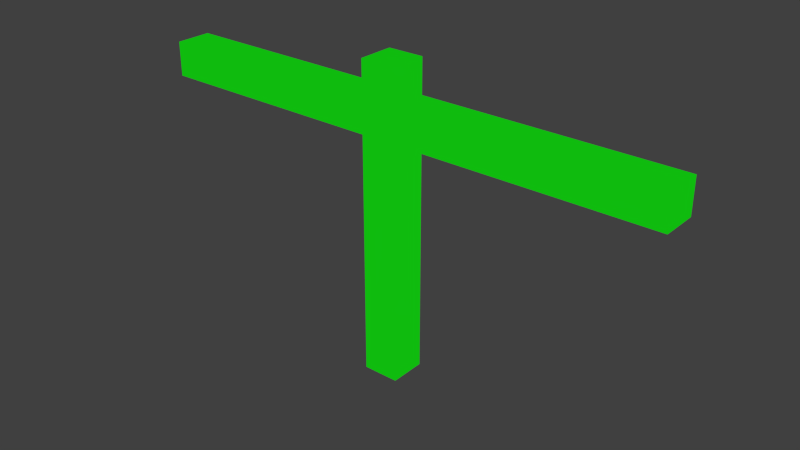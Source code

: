 # Source: multi_anim.blend  (saved by Blender 2.80.74; exported with 4.5.12 LTS)
import bpy
from mathutils import Matrix  # noqa: F401  (used for matrix-valued properties, if any)

bpy.ops.wm.read_factory_settings(use_empty=True)
scene = bpy.context.scene
scene.name = 'Scene'

# ---- collections
col_collection_1 = bpy.data.collections.new('Collection 1'); scene.collection.children.link(col_collection_1)

# ---- materials (node trees are filled in below, after node groups)
mat_material_001 = bpy.data.materials.new('Material.001')
mat_material_001.alpha_threshold = 0.0
mat_material_001.use_transparent_shadow = False
mat_material_001.roughness = 0.5

# ---- node groups
ng_common_matdefs_misc_unshaded_j3md__jme = bpy.data.node_groups.new('!Common/MatDefs/Misc/Unshaded.j3md; JME', 'ShaderNodeTree')
_s = ng_common_matdefs_misc_unshaded_j3md__jme.interface.new_socket(name='Surface', in_out='OUTPUT', socket_type='NodeSocketShader')
_s = ng_common_matdefs_misc_unshaded_j3md__jme.interface.new_socket(name='!ColorMap', in_out='INPUT', socket_type='NodeSocketColor')
_s.default_value = (1.0, 1.0, 1.0, 1.0)
_s = ng_common_matdefs_misc_unshaded_j3md__jme.interface.new_socket(name='ColorMapAlpha', in_out='INPUT', socket_type='NodeSocketFloat')
_s.subtype = 'FACTOR'
_s.default_value = 1.0
_s.min_value = 0.0
_s.max_value = 1.0
_s = ng_common_matdefs_misc_unshaded_j3md__jme.interface.new_socket(name='!Color', in_out='INPUT', socket_type='NodeSocketColor')
_s.default_value = (1.0, 1.0, 1.0, 1.0)
_s = ng_common_matdefs_misc_unshaded_j3md__jme.interface.new_socket(name='!LightMap', in_out='INPUT', socket_type='NodeSocketColor')
_s.default_value = (1.0, 1.0, 1.0, 1.0)
_s = ng_common_matdefs_misc_unshaded_j3md__jme.interface.new_socket(name='!RenderBucket', in_out='INPUT', socket_type='NodeSocketFloat')
_N = ng_common_matdefs_misc_unshaded_j3md__jme.nodes; _L = ng_common_matdefs_misc_unshaded_j3md__jme.links
n0 = _N.new('ShaderNodeLightPath'); n0.name = 'Light Path'; n0.location = (284, 172)
n1 = _N.new('ShaderNodeMixShader'); n1.name = 'Mix Shader'; n1.location = (293, 97)
n2 = _N.new('ShaderNodeMix'); n2.name = 'Mix.001'; n2.location = (-346, -18)
n2.data_type = 'RGBA'
n2.blend_type = 'MULTIPLY'
n2.inputs[0].default_value = 1.0
n3 = _N.new('ShaderNodeMix'); n3.name = 'Mix'; n3.location = (-137, -8)
n3.data_type = 'RGBA'
n3.blend_type = 'MULTIPLY'
n3.inputs[0].default_value = 1.0
n4 = _N.new('ShaderNodeEmission'); n4.name = 'Emission'; n4.location = (81, -11)
n5 = _N.new('ShaderNodeMixShader'); n5.name = 'Mix Shader.001'; n5.location = (867, -107)
n6 = _N.new('ShaderNodeMix'); n6.name = 'Mix.002'; n6.location = (-132, -379)
n6.data_type = 'RGBA'
n6.blend_type = 'MULTIPLY'
n6.inputs[0].default_value = 1.0
n7 = _N.new('ShaderNodeBsdfTransparent'); n7.name = 'Transparent BSDF'; n7.location = (628, 31)
n7.inputs[0].default_value = (1.0, 1.0, 1.0, 0.0)
n8 = _N.new('ShaderNodeAddShader'); n8.name = 'Add Shader'; n8.location = (550, -278)
n8.width = 164
n9 = _N.new('NodeGroupOutput'); n9.name = 'Group Output'; n9.location = (1130, -125)
n9.width = 138
n10 = _N.new('ShaderNodeEmission'); n10.name = 'Emission.001'; n10.location = (200, -387)
n11 = _N.new('NodeGroupInput'); n11.name = 'Group Input'; n11.location = (-727, -111)
_L.new(n0.outputs[0], n1.inputs[0])
_L.new(n4.outputs[0], n1.inputs[2])
_L.new(n11.outputs[3], n3.inputs[7])
_L.new(n11.outputs[0], n2.inputs[6])
_L.new(n3.outputs[2], n4.inputs[0])
_L.new(n2.outputs[2], n3.inputs[6])
_L.new(n11.outputs[2], n2.inputs[7])
_L.new(n7.outputs[0], n5.inputs[1])
_L.new(n11.outputs[1], n5.inputs[0])
_L.new(n6.outputs[2], n10.inputs[0])
_L.new(n10.outputs[0], n8.inputs[1])
_L.new(n5.outputs[0], n9.inputs[0])
_L.new(n1.outputs[0], n5.inputs[2])
n9.is_active_output = True

# ---- material node trees
mat_material_001.use_nodes = True; mat_material_001.node_tree.nodes.clear()
_N = mat_material_001.node_tree.nodes; _L = mat_material_001.node_tree.links
n0 = _N.new('ShaderNodeOutputMaterial'); n0.name = 'Material Output'; n0.location = (300, 300)
n1 = _N.new('ShaderNodeGroup'); n1.name = 'Group'; n1.location = (22, 333)
n1.node_tree = ng_common_matdefs_misc_unshaded_j3md__jme
n1.inputs[0].default_value = (1.0, 1.0, 1.0, 1.0)
n1.inputs[1].default_value = 1.0
n1.inputs[3].default_value = (1.0, 1.0, 1.0, 1.0)
n1.inputs[4].default_value = 0.0
n2 = _N.new('ShaderNodeRGB'); n2.name = 'RGB'; n2.location = (-334, 330)
n2.outputs[0].default_value = (0.004684, 0.5, 0.004571, 1.0)
_L.new(n1.outputs[0], n0.inputs[0])
_L.new(n2.outputs[0], n1.inputs[2])
n0.is_active_output = True

# ---- world
world_world = bpy.data.worlds.new('World'); scene.world = world_world
world_world.color = (0.05088, 0.05088, 0.05088)
world_world.use_sun_shadow = False
world_world.sun_shadow_jitter_overblur = 0.0
world_world.cycles.sampling_method = 'MANUAL'
world_world.cycles.sample_map_resolution = 256

# ---- meshes
me_cube_001 = bpy.data.meshes.new('Cube.001')
me_cube_001.from_pydata([(-1.0, -1.0, -1.0), (-1.0, -1.0, 16.07), (-1.0, 1.0, -1.0), (-1.0, 1.0, 16.07), (1.0, -1.0, -1.0), (1.0, -1.0, 16.07), (1.0, 1.0, -1.0), (1.0, 1.0, 16.07), (-1.0, -1.0, 0.8961), (-1.0, -1.0, 2.792), (-1.0, -1.0, 4.688), (-1.0, -1.0, 6.585), (-1.0, -1.0, 8.481), (-1.0, -1.0, 10.38), (-1.0, -1.0, 12.27), (-1.0, -1.0, 14.17), (-1.0, 1.0, 14.17), (-1.0, 1.0, 12.27), (-1.0, 1.0, 10.38), (-1.0, 1.0, 8.481), (-1.0, 1.0, 6.585), (-1.0, 1.0, 4.688), (-1.0, 1.0, 2.792), (-1.0, 1.0, 0.8961), (1.0, 1.0, 14.17), (1.0, 1.0, 12.27), (1.0, 1.0, 10.38), (1.0, 1.0, 8.481), (1.0, 1.0, 6.585), (1.0, 1.0, 4.688), (1.0, 1.0, 2.792), (1.0, 1.0, 0.8961), (1.0, -1.0, 14.17), (1.0, -1.0, 12.27), (1.0, -1.0, 10.38), (1.0, -1.0, 8.481), (1.0, -1.0, 6.585), (1.0, -1.0, 4.688), (1.0, -1.0, 2.792), (1.0, -1.0, 0.8961), (15.02, 1.0, 14.17), (15.02, 1.0, 12.27), (15.02, -1.0, 14.17), (15.02, -1.0, 12.27), (-14.05, -1.0, 12.27), (-14.05, -1.0, 14.17), (-14.05, 1.0, 14.17), (-14.05, 1.0, 12.27), (-3.175, 1.0, 14.17), (-5.351, 1.0, 14.17), (-7.526, 1.0, 14.17), (-9.701, 1.0, 14.17), (-11.88, 1.0, 14.17), (-11.88, -1.0, 14.17), (-9.701, -1.0, 14.17), (-7.526, -1.0, 14.17), (-5.351, -1.0, 14.17), (-3.175, -1.0, 14.17), (-3.175, 1.0, 12.27), (-5.351, 1.0, 12.27), (-7.526, 1.0, 12.27), (-9.701, 1.0, 12.27), (-11.88, 1.0, 12.27), (-11.88, -1.0, 12.27), (-9.701, -1.0, 12.27), (-7.526, -1.0, 12.27), (-5.351, -1.0, 12.27), (-3.175, -1.0, 12.27), (3.337, 1.0, 14.17), (5.674, 1.0, 14.17), (8.011, 1.0, 14.17), (10.35, 1.0, 14.17), (12.68, 1.0, 14.17), (12.68, 1.0, 12.27), (10.35, 1.0, 12.27), (8.011, 1.0, 12.27), (5.674, 1.0, 12.27), (3.337, 1.0, 12.27), (12.68, -1.0, 12.27), (10.35, -1.0, 12.27), (8.011, -1.0, 12.27), (5.674, -1.0, 12.27), (3.337, -1.0, 12.27), (12.68, -1.0, 14.17), (10.35, -1.0, 14.17), (8.011, -1.0, 14.17), (5.674, -1.0, 14.17), (3.337, -1.0, 14.17)], [], [(15, 1, 3, 16), (16, 3, 7, 24), (24, 7, 5, 32), (32, 5, 1, 15), (2, 6, 4, 0), (7, 3, 1, 5), (4, 39, 8, 0), (39, 38, 9, 8), (38, 37, 10, 9), (37, 36, 11, 10), (36, 35, 12, 11), (35, 34, 13, 12), (34, 33, 14, 13), (33, 32, 15, 14), (6, 31, 39, 4), (31, 30, 38, 39), (30, 29, 37, 38), (29, 28, 36, 37), (28, 27, 35, 36), (27, 26, 34, 35), (26, 25, 33, 34), (73, 72, 40, 41), (2, 23, 31, 6), (23, 22, 30, 31), (22, 21, 29, 30), (21, 20, 28, 29), (20, 19, 27, 28), (19, 18, 26, 27), (18, 17, 25, 26), (17, 16, 24, 25), (0, 8, 23, 2), (8, 9, 22, 23), (9, 10, 21, 22), (10, 11, 20, 21), (11, 12, 19, 20), (12, 13, 18, 19), (13, 14, 17, 18), (53, 52, 46, 45), (41, 40, 42, 43), (78, 73, 41, 43), (83, 78, 43, 42), (72, 83, 42, 40), (44, 45, 46, 47), (52, 62, 47, 46), (63, 53, 45, 44), (62, 63, 44, 47), (17, 14, 67, 58), (58, 67, 66, 59), (59, 66, 65, 60), (60, 65, 64, 61), (61, 64, 63, 62), (14, 15, 57, 67), (67, 57, 56, 66), (66, 56, 55, 65), (65, 55, 54, 64), (64, 54, 53, 63), (16, 17, 58, 48), (48, 58, 59, 49), (49, 59, 60, 50), (50, 60, 61, 51), (51, 61, 62, 52), (15, 16, 48, 57), (57, 48, 49, 56), (56, 49, 50, 55), (55, 50, 51, 54), (54, 51, 52, 53), (24, 32, 87, 68), (68, 87, 86, 69), (69, 86, 85, 70), (70, 85, 84, 71), (71, 84, 83, 72), (32, 33, 82, 87), (87, 82, 81, 86), (86, 81, 80, 85), (85, 80, 79, 84), (84, 79, 78, 83), (33, 25, 77, 82), (82, 77, 76, 81), (81, 76, 75, 80), (80, 75, 74, 79), (79, 74, 73, 78), (25, 24, 68, 77), (77, 68, 69, 76), (76, 69, 70, 75), (75, 70, 71, 74), (74, 71, 72, 73)])
_uv = me_cube_001.uv_layers.new(name='UVMap')
_uv.uv.foreach_set('vector', [0.5972, 0.0, 0.625, 0.0, 0.625, 0.25, 0.5972, 0.25, 0.5972, 0.25, 0.625, 0.25, 0.625, 0.5, 0.5972, 0.5, 0.5972, 0.5, 0.625, 0.5, 0.625, 0.75, 0.5972, 0.75, 0.5972, 0.75, 0.625, 0.75, 0.625, 1.0, 0.5972, 1.0, 0.125, 0.5, 0.375, 0.5, 0.375, 0.75, 0.125, 0.75, 0.625, 0.5, 0.875, 0.5, 0.875, 0.75, 0.625, 0.75, 0.375, 0.75, 0.4028, 0.75, 0.4028, 1.0, 0.375, 1.0, 0.4028, 0.75, 0.4306, 0.75, 0.4306, 1.0, 0.4028, 1.0, 0.4306, 0.75, 0.4583, 0.75, 0.4583, 1.0, 0.4306, 1.0, 0.4583, 0.75, 0.4861, 0.75, 0.4861, 1.0, 0.4583, 1.0, 0.4861, 0.75, 0.5139, 0.75, 0.5139, 1.0, 0.4861, 1.0, 0.5139, 0.75, 0.5417, 0.75, 0.5417, 1.0, 0.5139, 1.0, 0.5417, 0.75, 0.5694, 0.75, 0.5694, 1.0, 0.5417, 1.0, 0.5694, 0.75, 0.5972, 0.75, 0.5972, 1.0, 0.5694, 1.0, 0.375, 0.5, 0.4028, 0.5, 0.4028, 0.75, 0.375, 0.75, 0.4028, 0.5, 0.4306, 0.5, 0.4306, 0.75, 0.4028, 0.75, 0.4306, 0.5, 0.4583, 0.5, 0.4583, 0.75, 0.4306, 0.75, 0.4583, 0.5, 0.4861, 0.5, 0.4861, 0.75, 0.4583, 0.75, 0.4861, 0.5, 0.5139, 0.5, 0.5139, 0.75, 0.4861, 0.75, 0.5139, 0.5, 0.5417, 0.5, 0.5417, 0.75, 0.5139, 0.75, 0.5417, 0.5, 0.5694, 0.5, 0.5694, 0.75, 0.5417, 0.75, 0.5694, 0.5, 0.5972, 0.5, 0.5972, 0.5, 0.5694, 0.5, 0.375, 0.25, 0.4028, 0.25, 0.4028, 0.5, 0.375, 0.5, 0.4028, 0.25, 0.4306, 0.25, 0.4306, 0.5, 0.4028, 0.5, 0.4306, 0.25, 0.4583, 0.25, 0.4583, 0.5, 0.4306, 0.5, 0.4583, 0.25, 0.4861, 0.25, 0.4861, 0.5, 0.4583, 0.5, 0.4861, 0.25, 0.5139, 0.25, 0.5139, 0.5, 0.4861, 0.5, 0.5139, 0.25, 0.5417, 0.25, 0.5417, 0.5, 0.5139, 0.5, 0.5417, 0.25, 0.5694, 0.25, 0.5694, 0.5, 0.5417, 0.5, 0.5694, 0.25, 0.5972, 0.25, 0.5972, 0.5, 0.5694, 0.5, 0.375, 0.0, 0.4028, 0.0, 0.4028, 0.25, 0.375, 0.25, 0.4028, 0.0, 0.4306, 0.0, 0.4306, 0.25, 0.4028, 0.25, 0.4306, 0.0, 0.4583, 0.0, 0.4583, 0.25, 0.4306, 0.25, 0.4583, 0.0, 0.4861, 0.0, 0.4861, 0.25, 0.4583, 0.25, 0.4861, 0.0, 0.5139, 0.0, 0.5139, 0.25, 0.4861, 0.25, 0.5139, 0.0, 0.5417, 0.0, 0.5417, 0.25, 0.5139, 0.25, 0.5417, 0.0, 0.5694, 0.0, 0.5694, 0.25, 0.5417, 0.25, 0.5972, 0.0, 0.5972, 0.25, 0.5972, 0.25, 0.5972, 0.0, 0.5694, 0.5, 0.5972, 0.5, 0.5972, 0.75, 0.5694, 0.75, 0.5694, 0.75, 0.5694, 0.5, 0.5694, 0.5, 0.5694, 0.75, 0.5972, 0.75, 0.5694, 0.75, 0.5694, 0.75, 0.5972, 0.75, 0.5972, 0.5, 0.5972, 0.75, 0.5972, 0.75, 0.5972, 0.5, 0.5694, 0.0, 0.5972, 0.0, 0.5972, 0.25, 0.5694, 0.25, 0.5972, 0.25, 0.5694, 0.25, 0.5694, 0.25, 0.5972, 0.25, 0.5694, 1.0, 0.5972, 1.0, 0.5972, 1.0, 0.5694, 1.0, 0.5694, 0.25, 0.5694, 0.0, 0.5694, 0.0, 0.5694, 0.25, 0.5694, 0.25, 0.5694, 0.0, 0.5694, 0.0, 0.5694, 0.25, 0.5694, 0.25, 0.5694, 0.0, 0.5694, 0.0, 0.5694, 0.25, 0.5694, 0.25, 0.5694, 0.0, 0.5694, 0.0, 0.5694, 0.25, 0.5694, 0.25, 0.5694, 0.0, 0.5694, 0.0, 0.5694, 0.25, 0.5694, 0.25, 0.5694, 0.0, 0.5694, 0.0, 0.5694, 0.25, 0.5694, 1.0, 0.5972, 1.0, 0.5972, 1.0, 0.5694, 1.0, 0.5694, 1.0, 0.5972, 1.0, 0.5972, 1.0, 0.5694, 1.0, 0.5694, 1.0, 0.5972, 1.0, 0.5972, 1.0, 0.5694, 1.0, 0.5694, 1.0, 0.5972, 1.0, 0.5972, 1.0, 0.5694, 1.0, 0.5694, 1.0, 0.5972, 1.0, 0.5972, 1.0, 0.5694, 1.0, 0.5972, 0.25, 0.5694, 0.25, 0.5694, 0.25, 0.5972, 0.25, 0.5972, 0.25, 0.5694, 0.25, 0.5694, 0.25, 0.5972, 0.25, 0.5972, 0.25, 0.5694, 0.25, 0.5694, 0.25, 0.5972, 0.25, 0.5972, 0.25, 0.5694, 0.25, 0.5694, 0.25, 0.5972, 0.25, 0.5972, 0.25, 0.5694, 0.25, 0.5694, 0.25, 0.5972, 0.25, 0.5972, 0.0, 0.5972, 0.25, 0.5972, 0.25, 0.5972, 0.0, 0.5972, 0.0, 0.5972, 0.25, 0.5972, 0.25, 0.5972, 0.0, 0.5972, 0.0, 0.5972, 0.25, 0.5972, 0.25, 0.5972, 0.0, 0.5972, 0.0, 0.5972, 0.25, 0.5972, 0.25, 0.5972, 0.0, 0.5972, 0.0, 0.5972, 0.25, 0.5972, 0.25, 0.5972, 0.0, 0.5972, 0.5, 0.5972, 0.75, 0.5972, 0.75, 0.5972, 0.5, 0.5972, 0.5, 0.5972, 0.75, 0.5972, 0.75, 0.5972, 0.5, 0.5972, 0.5, 0.5972, 0.75, 0.5972, 0.75, 0.5972, 0.5, 0.5972, 0.5, 0.5972, 0.75, 0.5972, 0.75, 0.5972, 0.5, 0.5972, 0.5, 0.5972, 0.75, 0.5972, 0.75, 0.5972, 0.5, 0.5972, 0.75, 0.5694, 0.75, 0.5694, 0.75, 0.5972, 0.75, 0.5972, 0.75, 0.5694, 0.75, 0.5694, 0.75, 0.5972, 0.75, 0.5972, 0.75, 0.5694, 0.75, 0.5694, 0.75, 0.5972, 0.75, 0.5972, 0.75, 0.5694, 0.75, 0.5694, 0.75, 0.5972, 0.75, 0.5972, 0.75, 0.5694, 0.75, 0.5694, 0.75, 0.5972, 0.75, 0.5694, 0.75, 0.5694, 0.5, 0.5694, 0.5, 0.5694, 0.75, 0.5694, 0.75, 0.5694, 0.5, 0.5694, 0.5, 0.5694, 0.75, 0.5694, 0.75, 0.5694, 0.5, 0.5694, 0.5, 0.5694, 0.75, 0.5694, 0.75, 0.5694, 0.5, 0.5694, 0.5, 0.5694, 0.75, 0.5694, 0.75, 0.5694, 0.5, 0.5694, 0.5, 0.5694, 0.75, 0.5694, 0.5, 0.5972, 0.5, 0.5972, 0.5, 0.5694, 0.5, 0.5694, 0.5, 0.5972, 0.5, 0.5972, 0.5, 0.5694, 0.5, 0.5694, 0.5, 0.5972, 0.5, 0.5972, 0.5, 0.5694, 0.5, 0.5694, 0.5, 0.5972, 0.5, 0.5972, 0.5, 0.5694, 0.5, 0.5694, 0.5, 0.5972, 0.5, 0.5972, 0.5, 0.5694, 0.5])
me_cube_001.materials.append(mat_material_001)
me_cube_001.use_remesh_preserve_volume = False
me_cube_001.use_remesh_preserve_attributes = False
me_cube_001.use_mirror_vertex_groups = False
me_cube_001.update()
arm_armature = bpy.data.armatures.new('Armature')  # bones are not reproduced

# ---- objects
ob_cube = bpy.data.objects.new('Cube', me_cube_001)
ob_armature = bpy.data.objects.new('Armature', arm_armature)

# ---- transforms, parenting, visibility, modifiers, constraints
ob_cube.parent = ob_armature
ob_cube.location = (0.0, 0.0, 0.0)
ob_cube.lineart.crease_threshold = 0.0
_vg = ob_cube.vertex_groups.new(name='Bone')
for _i, _w in zip([0, 2, 4, 6, 8, 9, 22, 23, 30, 31, 38, 39], [0.9776, 0.9778, 0.9778, 0.9776, 0.8996, 0.09911, 0.09911, 0.8996, 0.09887, 0.8996, 0.09887, 0.8996]): _vg.add([_i], _w, 'REPLACE')
_vg = ob_cube.vertex_groups.new(name='Bone.001')
for _i, _w in zip([8, 9, 10, 11, 12, 19, 20, 21, 22, 23, 27, 28, 29, 30, 31, 35, 36, 37, 38, 39], [0.1002, 0.8997, 0.9779, 0.8986, 0.1045, 0.1045, 0.8986, 0.9779, 0.8997, 0.1002, 0.09372, 0.9008, 0.9785, 0.9, 0.1003, 0.09372, 0.9008, 0.9785, 0.9, 0.1003]): _vg.add([_i], _w, 'REPLACE')
_vg = ob_cube.vertex_groups.new(name='Bone.002')
for _i, _w in zip([11, 12, 13, 18, 19, 20, 26, 27, 28, 34, 35, 36], [0.08867, 0.7915, 0.09538, 0.09536, 0.7915, 0.08867, 0.08097, 0.8116, 0.08772, 0.08096, 0.8116, 0.08772]): _vg.add([_i], _w, 'REPLACE')
_vg = ob_cube.vertex_groups.new(name='Bone.003')
for _i, _w in zip([12, 13, 14, 17, 18, 19, 25, 26, 27, 33, 34, 35], [0.09104, 0.7805, 0.06635, 0.0647, 0.7804, 0.09103, 0.06926, 0.817, 0.08475, 0.06715, 0.8169, 0.08474]): _vg.add([_i], _w, 'REPLACE')
_vg = ob_cube.vertex_groups.new(name='Bone.004')
for _i, _w in zip([1, 3, 13, 14, 15, 16, 17, 18, 25, 33, 48, 49, 56, 57, 58, 59, 66, 67], [0.07842, 0.08028, 0.08828, 0.7862, 0.1372, 0.1429, 0.7925, 0.08888, 0.05828, 0.05603, 0.8597, 0.06919, 0.06917, 0.8594, 0.8982, 0.07903, 0.079, 0.8977]): _vg.add([_i], _w, 'REPLACE')
_vg = ob_cube.vertex_groups.new(name='Bone.005')
for _i, _w in zip([48, 49, 50, 51, 54, 55, 56, 57, 58, 59, 60, 61, 64, 65, 66, 67], [0.07509, 0.9199, 0.919, 0.07395, 0.07395, 0.919, 0.9199, 0.07508, 0.07887, 0.9116, 0.9126, 0.08026, 0.08026, 0.9126, 0.9116, 0.07888]): _vg.add([_i], _w, 'REPLACE')
_vg = ob_cube.vertex_groups.new(name='Bone.006')
for _i, _w in zip([44, 45, 46, 47, 50, 51, 52, 53, 54, 55, 60, 61, 62, 63, 64, 65], [0.9988, 0.9991, 0.9991, 0.9988, 0.07493, 0.9256, 0.9941, 0.9941, 0.9256, 0.07493, 0.08034, 0.9191, 0.9926, 0.9926, 0.9191, 0.08034]): _vg.add([_i], _w, 'REPLACE')
_vg = ob_cube.vertex_groups.new(name='Bone.007')
for _i, _w in zip([1, 3, 5, 7, 14, 15, 16, 17, 24, 25, 26, 32, 33, 34, 68, 69, 76, 77, 81, 82, 86, 87], [0.108, 0.1122, 0.1357, 0.1493, 0.06731, 0.07844, 0.08178, 0.06544, 0.845, 0.8437, 0.07747, 0.8407, 0.8485, 0.07785, 0.9267, 0.06136, 0.07663, 0.9117, 0.07665, 0.912, 0.06135, 0.9265]): _vg.add([_i], _w, 'REPLACE')
_vg = ob_cube.vertex_groups.new(name='Bone.008')
for _i, _w in zip([68, 69, 70, 71, 74, 75, 76, 77, 79, 80, 81, 82, 84, 85, 86, 87], [0.06287, 0.9338, 0.9346, 0.06242, 0.0761, 0.9147, 0.9159, 0.07537, 0.0761, 0.9147, 0.9159, 0.07536, 0.06242, 0.9346, 0.9338, 0.06287]): _vg.add([_i], _w, 'REPLACE')
_vg = ob_cube.vertex_groups.new(name='Bone.009')
for _i, _w in zip([40, 41, 42, 43, 70, 71, 72, 73, 74, 75, 78, 79, 80, 83, 84, 85], [0.9994, 0.9993, 0.9994, 0.9993, 0.06124, 0.9373, 0.9954, 0.9941, 0.9234, 0.07877, 0.9941, 0.9234, 0.07877, 0.9954, 0.9373, 0.06124]): _vg.add([_i], _w, 'REPLACE')
_vg = ob_cube.vertex_groups.new(name='Bone.010')
for _i, _w in zip([1, 3, 5, 7, 14, 15, 16, 17, 24, 32, 48, 57], [0.8047, 0.7984, 0.8484, 0.8331, 0.06487, 0.7701, 0.7607, 0.06247, 0.1254, 0.13, 0.05696, 0.05756]): _vg.add([_i], _w, 'REPLACE')
_m = ob_cube.modifiers.new('Armature', 'ARMATURE')
_m.object = ob_armature
ob_armature.location = (0.0, 0.0, 0.0)
ob_armature.show_in_front = True
ob_armature.lineart.crease_threshold = 0.0

# ---- collection membership
scene.collection.objects.link(ob_cube)
scene.collection.objects.link(ob_armature)

# ---- scene / render settings (as saved in the file)
scene.frame_start = 1; scene.frame_end = 40; scene.frame_set(5)
scene.render.engine = 'BLENDER_EEVEE_NEXT'
scene.render.resolution_percentage = 50
scene.render.dither_intensity = 0.0
scene.cycles.use_denoising = False
scene.cycles.samples = 10
scene.cycles.sampling_pattern = 'TABULATED_SOBOL'
scene.cycles.light_sampling_threshold = 0.0
scene.cycles.use_adaptive_sampling = False
scene.cycles.use_light_tree = False
scene.cycles.blur_glossy = 0.0
scene.cycles.pixel_filter_type = 'GAUSSIAN'
scene.cycles.sample_clamp_indirect = 0.0
scene.view_settings.view_transform = 'Standard'
bpy.context.view_layer.update()

# ---- added for rendering (the .blend has no active camera and no usable light): camera, sun
cam_auto = bpy.data.cameras.new('AutoCamera')
cam_auto.lens = 50.0
cam_auto.sensor_width = 36.0
cam_auto.clip_end = 1000.0
ob_auto_camera = bpy.data.objects.new('AutoCamera', cam_auto)
scene.collection.objects.link(ob_auto_camera)
ob_auto_camera.location = (31.731, -37.4952, 32.5295)
ob_auto_camera.rotation_euler = (1.09748, -7.21219e-08, 0.694738)
scene.camera = ob_auto_camera
light_auto_sun = bpy.data.lights.new('AutoSun', 'SUN')
light_auto_sun.energy = 3.0
light_auto_sun.angle = 0.0523599
ob_auto_sun = bpy.data.objects.new('AutoSun', light_auto_sun)
scene.collection.objects.link(ob_auto_sun)
ob_auto_sun.rotation_euler = (0.872665, 0.174533, 0.523599)
bpy.context.view_layer.update()
